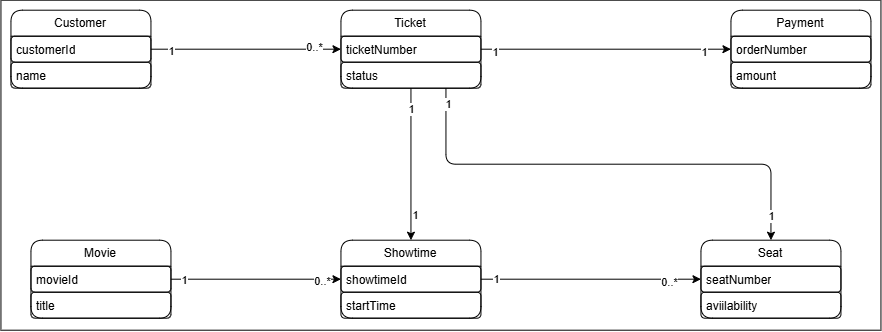

The diagram above was exported from draw.io. Its source (the exported page's mxGraphModel, read from the mxfile embedded in the PNG):
<mxGraphModel dx="2267" dy="784" grid="1" gridSize="10" guides="1" tooltips="1" connect="1" arrows="1" fold="1" page="1" pageScale="1" pageWidth="850" pageHeight="1100" math="0" shadow="0">
  <root>
    <mxCell id="0" />
    <mxCell id="1" parent="0" />
    <mxCell id="1qgEXviaSesrMjtLzoRu-53" parent="1" style="rounded=0;whiteSpace=wrap;html=1;" value="" vertex="1">
      <mxGeometry height="330" width="880" x="-180" y="280" as="geometry" />
    </mxCell>
    <mxCell id="1qgEXviaSesrMjtLzoRu-1" parent="1" style="swimlane;fontStyle=0;childLayout=stackLayout;horizontal=1;startSize=26;fillColor=none;horizontalStack=0;resizeParent=1;resizeParentMax=0;resizeLast=0;collapsible=1;marginBottom=0;whiteSpace=wrap;html=1;rounded=1;strokeColor=light-dark(#000000,#FFFFFF);" value="Customer" vertex="1">
      <mxGeometry height="78" width="140" x="-170" y="290" as="geometry" />
    </mxCell>
    <mxCell id="1qgEXviaSesrMjtLzoRu-2" parent="1qgEXviaSesrMjtLzoRu-1" style="text;strokeColor=light-dark(#000000,#FFFFFF);fillColor=none;align=left;verticalAlign=top;spacingLeft=4;spacingRight=4;overflow=hidden;rotatable=0;points=[[0,0.5],[1,0.5]];portConstraint=eastwest;whiteSpace=wrap;html=1;rounded=1;" value="customerId" vertex="1">
      <mxGeometry height="26" width="140" y="26" as="geometry" />
    </mxCell>
    <mxCell id="1qgEXviaSesrMjtLzoRu-3" parent="1qgEXviaSesrMjtLzoRu-1" style="text;strokeColor=light-dark(#000000,#FFFFFF);fillColor=none;align=left;verticalAlign=top;spacingLeft=4;spacingRight=4;overflow=hidden;rotatable=0;points=[[0,0.5],[1,0.5]];portConstraint=eastwest;whiteSpace=wrap;html=1;rounded=1;" value="name" vertex="1">
      <mxGeometry height="26" width="140" y="52" as="geometry" />
    </mxCell>
    <mxCell id="1qgEXviaSesrMjtLzoRu-42" edge="1" parent="1" source="1qgEXviaSesrMjtLzoRu-5" style="edgeStyle=orthogonalEdgeStyle;rounded=1;orthogonalLoop=1;jettySize=auto;html=1;exitX=1;exitY=0.5;exitDx=0;exitDy=0;entryX=0;entryY=0.5;entryDx=0;entryDy=0;strokeColor=light-dark(#000000,#FFFFFF);" target="1qgEXviaSesrMjtLzoRu-10">
      <mxGeometry relative="1" as="geometry" />
    </mxCell>
    <mxCell id="1qgEXviaSesrMjtLzoRu-43" connectable="0" parent="1qgEXviaSesrMjtLzoRu-42" style="edgeLabel;html=1;align=center;verticalAlign=middle;resizable=0;points=[];rounded=1;strokeColor=light-dark(#000000,#FFFFFF);" value="1" vertex="1">
      <mxGeometry relative="1" x="-0.8471" y="-1" as="geometry">
        <mxPoint as="offset" />
      </mxGeometry>
    </mxCell>
    <mxCell id="1qgEXviaSesrMjtLzoRu-44" connectable="0" parent="1qgEXviaSesrMjtLzoRu-42" style="edgeLabel;html=1;align=center;verticalAlign=middle;resizable=0;points=[];rounded=1;strokeColor=light-dark(#000000,#FFFFFF);" value="0..*" vertex="1">
      <mxGeometry relative="1" x="0.7765" y="-2" as="geometry">
        <mxPoint as="offset" />
      </mxGeometry>
    </mxCell>
    <mxCell id="1qgEXviaSesrMjtLzoRu-5" parent="1" style="swimlane;fontStyle=0;childLayout=stackLayout;horizontal=1;startSize=26;fillColor=none;horizontalStack=0;resizeParent=1;resizeParentMax=0;resizeLast=0;collapsible=1;marginBottom=0;whiteSpace=wrap;html=1;rounded=1;strokeColor=light-dark(#000000,#FFFFFF);" value="Movie" vertex="1">
      <mxGeometry height="78" width="140" x="-150" y="520" as="geometry" />
    </mxCell>
    <mxCell id="1qgEXviaSesrMjtLzoRu-6" parent="1qgEXviaSesrMjtLzoRu-5" style="text;strokeColor=light-dark(#000000,#FFFFFF);fillColor=none;align=left;verticalAlign=top;spacingLeft=4;spacingRight=4;overflow=hidden;rotatable=0;points=[[0,0.5],[1,0.5]];portConstraint=eastwest;whiteSpace=wrap;html=1;rounded=1;" value="movieId" vertex="1">
      <mxGeometry height="26" width="140" y="26" as="geometry" />
    </mxCell>
    <mxCell id="1qgEXviaSesrMjtLzoRu-7" parent="1qgEXviaSesrMjtLzoRu-5" style="text;strokeColor=light-dark(#000000,#FFFFFF);fillColor=none;align=left;verticalAlign=top;spacingLeft=4;spacingRight=4;overflow=hidden;rotatable=0;points=[[0,0.5],[1,0.5]];portConstraint=eastwest;whiteSpace=wrap;html=1;rounded=1;" value="title" vertex="1">
      <mxGeometry height="26" width="140" y="52" as="geometry" />
    </mxCell>
    <mxCell id="1qgEXviaSesrMjtLzoRu-39" edge="1" parent="1" source="1qgEXviaSesrMjtLzoRu-9" style="edgeStyle=orthogonalEdgeStyle;rounded=1;orthogonalLoop=1;jettySize=auto;html=1;exitX=1;exitY=0.5;exitDx=0;exitDy=0;entryX=0;entryY=0.5;entryDx=0;entryDy=0;strokeColor=light-dark(#000000,#FFFFFF);" target="1qgEXviaSesrMjtLzoRu-13">
      <mxGeometry relative="1" as="geometry" />
    </mxCell>
    <mxCell id="1qgEXviaSesrMjtLzoRu-40" connectable="0" parent="1qgEXviaSesrMjtLzoRu-39" style="edgeLabel;html=1;align=center;verticalAlign=middle;resizable=0;points=[];rounded=1;strokeColor=light-dark(#000000,#FFFFFF);" value="1" vertex="1">
      <mxGeometry relative="1" x="-0.8636" as="geometry">
        <mxPoint as="offset" />
      </mxGeometry>
    </mxCell>
    <mxCell id="1qgEXviaSesrMjtLzoRu-41" connectable="0" parent="1qgEXviaSesrMjtLzoRu-39" style="edgeLabel;html=1;align=center;verticalAlign=middle;resizable=0;points=[];rounded=1;strokeColor=light-dark(#000000,#FFFFFF);" value="0..*" vertex="1">
      <mxGeometry relative="1" x="0.7091" y="-3" as="geometry">
        <mxPoint as="offset" />
      </mxGeometry>
    </mxCell>
    <mxCell id="1qgEXviaSesrMjtLzoRu-9" parent="1" style="swimlane;fontStyle=0;childLayout=stackLayout;horizontal=1;startSize=26;fillColor=none;horizontalStack=0;resizeParent=1;resizeParentMax=0;resizeLast=0;collapsible=1;marginBottom=0;whiteSpace=wrap;html=1;rounded=1;strokeColor=light-dark(#000000,#FFFFFF);" value="Showtime" vertex="1">
      <mxGeometry height="78" width="140" x="160" y="520" as="geometry" />
    </mxCell>
    <mxCell id="1qgEXviaSesrMjtLzoRu-10" parent="1qgEXviaSesrMjtLzoRu-9" style="text;strokeColor=light-dark(#000000,#FFFFFF);fillColor=none;align=left;verticalAlign=top;spacingLeft=4;spacingRight=4;overflow=hidden;rotatable=0;points=[[0,0.5],[1,0.5]];portConstraint=eastwest;whiteSpace=wrap;html=1;rounded=1;" value="showtimeId" vertex="1">
      <mxGeometry height="26" width="140" y="26" as="geometry" />
    </mxCell>
    <mxCell id="1qgEXviaSesrMjtLzoRu-11" parent="1qgEXviaSesrMjtLzoRu-9" style="text;strokeColor=light-dark(#000000,#FFFFFF);fillColor=none;align=left;verticalAlign=top;spacingLeft=4;spacingRight=4;overflow=hidden;rotatable=0;points=[[0,0.5],[1,0.5]];portConstraint=eastwest;whiteSpace=wrap;html=1;rounded=1;" value="startTime" vertex="1">
      <mxGeometry height="26" width="140" y="52" as="geometry" />
    </mxCell>
    <mxCell id="1qgEXviaSesrMjtLzoRu-35" edge="1" parent="1qgEXviaSesrMjtLzoRu-9" source="1qgEXviaSesrMjtLzoRu-9" style="edgeStyle=orthogonalEdgeStyle;rounded=1;orthogonalLoop=1;jettySize=auto;html=1;exitX=1;exitY=0.5;exitDx=0;exitDy=0;entryX=1;entryY=0.5;entryDx=0;entryDy=0;strokeColor=light-dark(#000000,#FFFFFF);" target="1qgEXviaSesrMjtLzoRu-10">
      <mxGeometry relative="1" as="geometry" />
    </mxCell>
    <mxCell id="1qgEXviaSesrMjtLzoRu-13" parent="1" style="swimlane;fontStyle=0;childLayout=stackLayout;horizontal=1;startSize=26;fillColor=none;horizontalStack=0;resizeParent=1;resizeParentMax=0;resizeLast=0;collapsible=1;marginBottom=0;whiteSpace=wrap;html=1;rounded=1;strokeColor=light-dark(#000000,#FFFFFF);" value="Seat" vertex="1">
      <mxGeometry height="78" width="140" x="520" y="520" as="geometry" />
    </mxCell>
    <mxCell id="1qgEXviaSesrMjtLzoRu-14" parent="1qgEXviaSesrMjtLzoRu-13" style="text;strokeColor=light-dark(#000000,#FFFFFF);fillColor=none;align=left;verticalAlign=top;spacingLeft=4;spacingRight=4;overflow=hidden;rotatable=0;points=[[0,0.5],[1,0.5]];portConstraint=eastwest;whiteSpace=wrap;html=1;rounded=1;" value="seatNumber" vertex="1">
      <mxGeometry height="26" width="140" y="26" as="geometry" />
    </mxCell>
    <mxCell id="1qgEXviaSesrMjtLzoRu-15" parent="1qgEXviaSesrMjtLzoRu-13" style="text;strokeColor=light-dark(#000000,#FFFFFF);fillColor=none;align=left;verticalAlign=top;spacingLeft=4;spacingRight=4;overflow=hidden;rotatable=0;points=[[0,0.5],[1,0.5]];portConstraint=eastwest;whiteSpace=wrap;html=1;rounded=1;" value="aviilability" vertex="1">
      <mxGeometry height="26" width="140" y="52" as="geometry" />
    </mxCell>
    <mxCell id="1qgEXviaSesrMjtLzoRu-32" edge="1" parent="1" source="1qgEXviaSesrMjtLzoRu-17" style="edgeStyle=orthogonalEdgeStyle;rounded=1;orthogonalLoop=1;jettySize=auto;html=1;exitX=0.5;exitY=1;exitDx=0;exitDy=0;entryX=0.5;entryY=0;entryDx=0;entryDy=0;strokeColor=light-dark(#000000,#FFFFFF);" target="1qgEXviaSesrMjtLzoRu-9">
      <mxGeometry relative="1" as="geometry" />
    </mxCell>
    <mxCell id="1qgEXviaSesrMjtLzoRu-33" connectable="0" parent="1qgEXviaSesrMjtLzoRu-32" style="edgeLabel;html=1;align=center;verticalAlign=middle;resizable=0;points=[];rounded=1;strokeColor=light-dark(#000000,#FFFFFF);" value="1" vertex="1">
      <mxGeometry relative="1" x="-0.7174" as="geometry">
        <mxPoint as="offset" />
      </mxGeometry>
    </mxCell>
    <mxCell id="1qgEXviaSesrMjtLzoRu-34" connectable="0" parent="1qgEXviaSesrMjtLzoRu-32" style="edgeLabel;html=1;align=center;verticalAlign=middle;resizable=0;points=[];rounded=1;strokeColor=light-dark(#000000,#FFFFFF);" value="1" vertex="1">
      <mxGeometry relative="1" x="0.6739" y="4" as="geometry">
        <mxPoint as="offset" />
      </mxGeometry>
    </mxCell>
    <mxCell id="1qgEXviaSesrMjtLzoRu-36" edge="1" parent="1" source="1qgEXviaSesrMjtLzoRu-17" style="edgeStyle=orthogonalEdgeStyle;rounded=1;orthogonalLoop=1;jettySize=auto;html=1;exitX=0.75;exitY=1;exitDx=0;exitDy=0;entryX=0.5;entryY=0;entryDx=0;entryDy=0;strokeColor=light-dark(#000000,#FFFFFF);" target="1qgEXviaSesrMjtLzoRu-13">
      <mxGeometry relative="1" as="geometry" />
    </mxCell>
    <mxCell id="1qgEXviaSesrMjtLzoRu-37" connectable="0" parent="1qgEXviaSesrMjtLzoRu-36" style="edgeLabel;html=1;align=center;verticalAlign=middle;resizable=0;points=[];rounded=1;strokeColor=light-dark(#000000,#FFFFFF);" value="1" vertex="1">
      <mxGeometry relative="1" x="-0.9329" y="2" as="geometry">
        <mxPoint as="offset" />
      </mxGeometry>
    </mxCell>
    <mxCell id="1qgEXviaSesrMjtLzoRu-38" connectable="0" parent="1qgEXviaSesrMjtLzoRu-36" style="edgeLabel;html=1;align=center;verticalAlign=middle;resizable=0;points=[];rounded=1;strokeColor=light-dark(#000000,#FFFFFF);" value="1" vertex="1">
      <mxGeometry relative="1" x="0.8994" as="geometry">
        <mxPoint as="offset" />
      </mxGeometry>
    </mxCell>
    <mxCell id="1qgEXviaSesrMjtLzoRu-17" parent="1" style="swimlane;fontStyle=0;childLayout=stackLayout;horizontal=1;startSize=26;fillColor=none;horizontalStack=0;resizeParent=1;resizeParentMax=0;resizeLast=0;collapsible=1;marginBottom=0;whiteSpace=wrap;html=1;rounded=1;strokeColor=light-dark(#000000,#FFFFFF);" value="Ticket" vertex="1">
      <mxGeometry height="78" width="140" x="160" y="290" as="geometry" />
    </mxCell>
    <mxCell id="1qgEXviaSesrMjtLzoRu-18" parent="1qgEXviaSesrMjtLzoRu-17" style="text;strokeColor=light-dark(#000000,#FFFFFF);fillColor=none;align=left;verticalAlign=top;spacingLeft=4;spacingRight=4;overflow=hidden;rotatable=0;points=[[0,0.5],[1,0.5]];portConstraint=eastwest;whiteSpace=wrap;html=1;rounded=1;" value="ticketNumber" vertex="1">
      <mxGeometry height="26" width="140" y="26" as="geometry" />
    </mxCell>
    <mxCell id="1qgEXviaSesrMjtLzoRu-19" parent="1qgEXviaSesrMjtLzoRu-17" style="text;strokeColor=light-dark(#000000,#FFFFFF);fillColor=none;align=left;verticalAlign=top;spacingLeft=4;spacingRight=4;overflow=hidden;rotatable=0;points=[[0,0.5],[1,0.5]];portConstraint=eastwest;whiteSpace=wrap;html=1;rounded=1;" value="status" vertex="1">
      <mxGeometry height="26" width="140" y="52" as="geometry" />
    </mxCell>
    <mxCell id="1qgEXviaSesrMjtLzoRu-21" parent="1" style="swimlane;fontStyle=0;childLayout=stackLayout;horizontal=1;startSize=26;fillColor=none;horizontalStack=0;resizeParent=1;resizeParentMax=0;resizeLast=0;collapsible=1;marginBottom=0;whiteSpace=wrap;html=1;rounded=1;strokeColor=light-dark(#000000,#FFFFFF);" value="Payment" vertex="1">
      <mxGeometry height="78" width="140" x="550" y="290" as="geometry" />
    </mxCell>
    <mxCell id="1qgEXviaSesrMjtLzoRu-22" parent="1qgEXviaSesrMjtLzoRu-21" style="text;strokeColor=light-dark(#000000,#FFFFFF);fillColor=none;align=left;verticalAlign=top;spacingLeft=4;spacingRight=4;overflow=hidden;rotatable=0;points=[[0,0.5],[1,0.5]];portConstraint=eastwest;whiteSpace=wrap;html=1;rounded=1;" value="orderNumber" vertex="1">
      <mxGeometry height="26" width="140" y="26" as="geometry" />
    </mxCell>
    <mxCell id="1qgEXviaSesrMjtLzoRu-23" parent="1qgEXviaSesrMjtLzoRu-21" style="text;strokeColor=light-dark(#000000,#FFFFFF);fillColor=none;align=left;verticalAlign=top;spacingLeft=4;spacingRight=4;overflow=hidden;rotatable=0;points=[[0,0.5],[1,0.5]];portConstraint=eastwest;whiteSpace=wrap;html=1;rounded=1;" value="amount" vertex="1">
      <mxGeometry height="26" width="140" y="52" as="geometry" />
    </mxCell>
    <mxCell id="1qgEXviaSesrMjtLzoRu-29" edge="1" parent="1" source="1qgEXviaSesrMjtLzoRu-18" style="edgeStyle=orthogonalEdgeStyle;rounded=1;orthogonalLoop=1;jettySize=auto;html=1;exitX=1;exitY=0.5;exitDx=0;exitDy=0;entryX=0;entryY=0.5;entryDx=0;entryDy=0;strokeColor=light-dark(#000000,#FFFFFF);" target="1qgEXviaSesrMjtLzoRu-21">
      <mxGeometry relative="1" as="geometry" />
    </mxCell>
    <mxCell id="1qgEXviaSesrMjtLzoRu-30" connectable="0" parent="1qgEXviaSesrMjtLzoRu-29" style="edgeLabel;html=1;align=center;verticalAlign=middle;resizable=0;points=[];rounded=1;strokeColor=light-dark(#000000,#FFFFFF);" value="1" vertex="1">
      <mxGeometry relative="1" x="-0.8897" y="-3" as="geometry">
        <mxPoint as="offset" />
      </mxGeometry>
    </mxCell>
    <mxCell id="1qgEXviaSesrMjtLzoRu-31" connectable="0" parent="1qgEXviaSesrMjtLzoRu-29" style="edgeLabel;html=1;align=center;verticalAlign=middle;resizable=0;points=[];rounded=1;strokeColor=light-dark(#000000,#FFFFFF);" value="1" vertex="1">
      <mxGeometry relative="1" x="0.7862" y="-3" as="geometry">
        <mxPoint as="offset" />
      </mxGeometry>
    </mxCell>
    <mxCell id="1qgEXviaSesrMjtLzoRu-46" edge="1" parent="1" source="1qgEXviaSesrMjtLzoRu-1" style="edgeStyle=orthogonalEdgeStyle;rounded=1;orthogonalLoop=1;jettySize=auto;html=1;entryX=0;entryY=0.5;entryDx=0;entryDy=0;exitX=1;exitY=0.5;exitDx=0;exitDy=0;strokeColor=light-dark(#000000,#FFFFFF);" target="1qgEXviaSesrMjtLzoRu-18">
      <mxGeometry relative="1" as="geometry">
        <mxPoint x="-70" y="379" as="sourcePoint" />
        <mxPoint x="80" y="330" as="targetPoint" />
      </mxGeometry>
    </mxCell>
    <mxCell id="1qgEXviaSesrMjtLzoRu-47" connectable="0" parent="1qgEXviaSesrMjtLzoRu-46" style="edgeLabel;html=1;align=center;verticalAlign=middle;resizable=0;points=[];rounded=1;strokeColor=light-dark(#000000,#FFFFFF);" value="1" vertex="1">
      <mxGeometry relative="1" x="-0.7926" y="-2" as="geometry">
        <mxPoint as="offset" />
      </mxGeometry>
    </mxCell>
    <mxCell id="1qgEXviaSesrMjtLzoRu-48" connectable="0" parent="1qgEXviaSesrMjtLzoRu-46" style="edgeLabel;html=1;align=center;verticalAlign=middle;resizable=0;points=[];rounded=1;strokeColor=light-dark(#000000,#FFFFFF);" value="0..*" vertex="1">
      <mxGeometry relative="1" x="0.7124" y="2" as="geometry">
        <mxPoint as="offset" />
      </mxGeometry>
    </mxCell>
  </root>
</mxGraphModel>